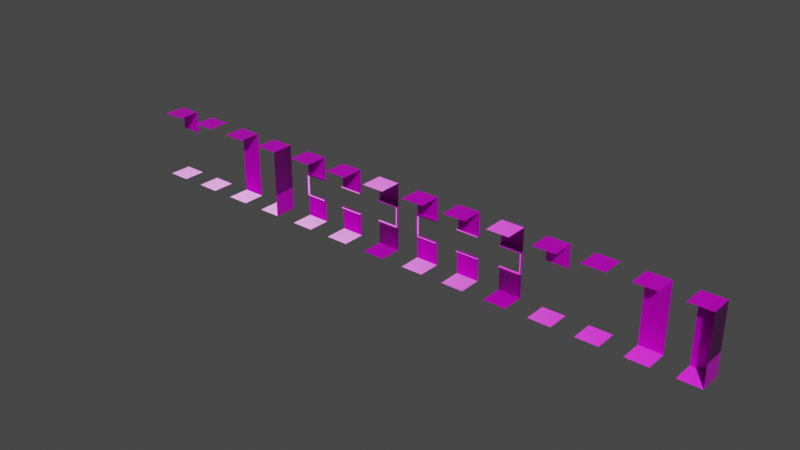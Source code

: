 # Source: tileset.blend  (saved by Blender 3.5.10; exported with 4.5.12 LTS)
import bpy
from mathutils import Matrix  # noqa: F401  (used for matrix-valued properties, if any)

bpy.ops.wm.read_factory_settings(use_empty=True)
scene = bpy.context.scene
scene.name = 'Scene'

# ---- collections
col_collection = bpy.data.collections.new('Collection'); scene.collection.children.link(col_collection)

# ---- images (referenced by path relative to the original .blend; pixels are not part of the script)
import os
ASSET_DIR = os.environ.get("B2B_ASSET_DIR", "")  # directory of the original .blend (textures are referenced by path, not embedded)
HERE = os.path.dirname(os.path.abspath(__file__))  # packed textures are extracted next to this script under _unpacked/

def load_image(name, relpath, width, height, colorspace="sRGB"):
    """Load a texture the original file referenced (path relative to the .blend, or extracted next to this script)."""
    p = next((c for c in (os.path.join(HERE, relpath), os.path.join(ASSET_DIR, relpath)) if relpath and os.path.exists(c)), "")
    if p:
        img = bpy.data.images.load(p, check_existing=True)
        img.name = name
    else:  # same state as the original file: an image datablock whose file is absent (Cycles renders it pink)
        img = bpy.data.images.new(name, width, height)
        img.source = "FILE"
        img.filepath = "//" + (relpath or name)
    img.colorspace_settings.name = colorspace
    return img
img_ta_n_png = load_image('TA_N.png', 'Textures/Atlas/TA_N.png', 1024, 1024, 'Non-Color')
img_ta_a_png = load_image('TA_A.png', 'Textures/Atlas/TA_A.png', 1024, 1024, 'sRGB')

# ---- materials (node trees are filled in below, after node groups)
mat_material_001 = bpy.data.materials.new('Material.001')
mat_material_001.use_transparent_shadow = False

# ---- material node trees
mat_material_001.use_nodes = True; mat_material_001.node_tree.nodes.clear()
_N = mat_material_001.node_tree.nodes; _L = mat_material_001.node_tree.links
n0 = _N.new('ShaderNodeOutputMaterial'); n0.name = 'Material Output'; n0.location = (300, 300)
n1 = _N.new('ShaderNodeNormalMap'); n1.name = 'Normal Map'; n1.location = (-360, -160)
n2 = _N.new('ShaderNodeTexImage'); n2.name = 'Image Texture.001'; n2.location = (-670, -137)
n2.image = img_ta_n_png
n3 = _N.new('ShaderNodeTexImage'); n3.name = 'Image Texture'; n3.location = (-473, 375)
n3.image = img_ta_a_png
n3.interpolation = 'Closest'
n4 = _N.new('ShaderNodeBsdfPrincipled'); n4.name = 'Principled BSDF'; n4.location = (10, 300)
n4.distribution = 'GGX'
n4.subsurface_method = 'RANDOM_WALK_SKIN'
n4.inputs[2].default_value = 0.3
n4.inputs[3].default_value = 1.45
n4.inputs[13].default_value = 0.4045
n4.inputs[20].default_value = 0.13
n4.inputs[27].default_value = (0.0, 0.0, 0.0, 1.0)
n4.inputs[28].default_value = 1.0
_L.new(n4.outputs[0], n0.inputs[0])
_L.new(n3.outputs[0], n4.inputs[0])
_L.new(n1.outputs[0], n4.inputs[5])
_L.new(n2.outputs[0], n1.inputs[1])
n0.is_active_output = True

# ---- world
world_world = bpy.data.worlds.new('World'); scene.world = world_world
world_world.use_nodes = True; world_world.node_tree.nodes.clear()
_N = world_world.node_tree.nodes; _L = world_world.node_tree.links
n0 = _N.new('ShaderNodeOutputWorld'); n0.name = 'World Output'; n0.location = (300, 300)
n1 = _N.new('ShaderNodeBackground'); n1.name = 'Background'; n1.location = (10, 300)
n1.inputs[0].default_value = (0.05088, 0.05088, 0.05088, 1.0)
_L.new(n1.outputs[0], n0.inputs[0])
n0.is_active_output = True
world_world.color = (0.05088, 0.05088, 0.05088)
world_world.use_sun_shadow = False
world_world.sun_shadow_jitter_overblur = 0.0

# ---- meshes
me_plane = bpy.data.meshes.new('Plane')
me_plane.from_pydata([(-1.0, -1.0, 0.0), (1.0, -1.0, 0.0), (-1.0, 1.0, 0.0), (1.0, 1.0, 0.0), (-1.0, 1.0, 2.0), (1.0, 1.0, 2.0), (-1.0, 1.0, 4.0), (1.0, 1.0, 4.0), (-1.0, 1.0, 6.0), (1.0, 1.0, 6.0), (-1.0, -1.0, 6.0), (1.0, -1.0, 6.0)], [], [(0, 1, 3, 2), (2, 3, 5, 4), (4, 5, 7, 6), (6, 7, 9, 8), (8, 9, 11, 10)])
_uv = me_plane.uv_layers.new(name='UVMap')
_uv.uv.foreach_set('vector', [0.0, 0.5, 0.5, 0.5, 0.5, 1.0, 0.0, 1.0, 0.5, 0.5, 1.0, 0.5, 1.0, 1.0, 0.5, 1.0, 0.5, 0.5, 1.0, 0.5, 1.0, 1.0, 0.5, 1.0, 0.5, 0.5, 1.0, 0.5, 1.0, 1.0, 0.5, 1.0, 0.5, 0.0, 1.0, 0.0, 1.0, 0.5, 0.5, 0.5])
me_plane.materials.append(mat_material_001)
me_plane.update()
me_plane_001 = bpy.data.meshes.new('Plane.001')
me_plane_001.from_pydata([(-1.0, -1.0, 0.0), (1.0, -1.0, 0.0), (-1.0, 1.0, 0.0), (1.0, 1.0, 0.0), (-1.0, 1.0, 2.0), (1.0, 1.0, 2.0), (-1.0, 1.0, 4.0), (1.0, 1.0, 4.0), (-1.0, 1.0, 6.0), (1.0, 1.0, 6.0), (-1.0, -1.0, 6.0), (1.0, -1.0, 6.0), (1.0, -1.0, 2.0), (1.0, 1.0, 2.0), (1.0, -1.0, 4.0), (1.0, 1.0, 4.0), (1.0, -1.0, 6.0), (1.0, 1.0, 6.0)], [], [(0, 1, 3, 2), (2, 3, 5, 4), (4, 5, 7, 6), (6, 7, 9, 8), (8, 9, 11, 10), (3, 1, 12, 13), (13, 12, 14, 15), (15, 14, 16, 17)])
_uv = me_plane_001.uv_layers.new(name='UVMap')
_uv.uv.foreach_set('vector', [0.0, 0.5, 0.5, 0.5, 0.5, 1.0, 0.0, 1.0, 0.5, 0.5, 1.0, 0.5, 1.0, 1.0, 0.5, 1.0, 0.5, 0.5, 1.0, 0.5, 1.0, 1.0, 0.5, 1.0, 0.5, 0.5, 1.0, 0.5, 1.0, 1.0, 0.5, 1.0, 0.5, 0.0, 1.0, 0.0, 1.0, 0.5, 0.5, 0.5, 1.0, 1.0, 1.0, 0.5, 0.5, 0.5, 0.5, 1.0, 0.5, 1.0, 0.5, 0.5, 1.0, 0.5, 1.0, 1.0, 0.5, 1.0, 0.5, 0.5, 1.0, 0.5, 1.0, 1.0])
me_plane_001.materials.append(mat_material_001)
me_plane_001.update()
me_plane_002 = bpy.data.meshes.new('Plane.002')
me_plane_002.from_pydata([(-1.0, -1.0, 0.0), (1.0, -1.0, 0.0), (-1.0, 1.0, 0.0), (1.0, 1.0, 0.0), (-1.0, 1.0, 6.0), (1.0, 1.0, 6.0), (-1.0, -1.0, 6.0), (1.0, -1.0, 6.0)], [], [(0, 1, 3, 2), (4, 5, 7, 6)])
_uv = me_plane_002.uv_layers.new(name='UVMap')
_uv.uv.foreach_set('vector', [0.0, 0.5, 0.5, 0.5, 0.5, 1.0, 0.0, 1.0, 0.5, 0.0, 1.0, 0.0, 1.0, 0.5, 0.5, 0.5])
me_plane_002.materials.append(mat_material_001)
me_plane_002.update()
me_plane_003 = bpy.data.meshes.new('Plane.003')
me_plane_003.from_pydata([(-1.0, -1.0, 0.0), (1.0, -1.0, 0.0), (-1.0, 1.0, 0.0), (1.0, 1.0, 0.0), (-1.0, 1.0, 4.0), (1.0, 1.0, 4.0), (-1.0, 1.0, 6.0), (1.0, 1.0, 6.0), (-1.0, -1.0, 6.0), (1.0, -1.0, 6.0)], [], [(0, 1, 3, 2), (4, 5, 7, 6), (6, 7, 9, 8)])
_uv = me_plane_003.uv_layers.new(name='UVMap')
_uv.uv.foreach_set('vector', [0.0, 0.5, 0.5, 0.5, 0.5, 1.0, 0.0, 1.0, 0.5, 0.5, 1.0, 0.5, 1.0, 1.0, 0.5, 1.0, 0.5, 0.0, 1.0, 0.0, 1.0, 0.5, 0.5, 0.5])
me_plane_003.materials.append(mat_material_001)
me_plane_003.update()
me_plane_004 = bpy.data.meshes.new('Plane.004')
me_plane_004.from_pydata([(-1.0, -1.0, 0.0), (1.0, -1.0, 0.0), (-1.0, 1.0, 0.0), (1.0, 1.0, 0.0), (-1.0, 1.0, 2.0), (1.0, 1.0, 2.0), (-1.0, 1.0, 4.0), (1.0, 1.0, 4.0), (-1.0, 1.0, 6.0), (1.0, 1.0, 6.0), (-1.0, -1.0, 6.0), (1.0, -1.0, 6.0), (-1.0, 1.0, 2.0), (1.0, 1.0, 2.0), (-1.0, 1.0, 4.0), (1.0, 1.0, 4.0), (-1.0, 0.8, 2.0), (1.0, 0.8, 2.0), (-1.0, 0.8, 4.0), (1.0, 0.8, 4.0), (-1.0, 0.8, 3.9), (1.0, 0.8, 3.9), (-1.0, 0.8, 2.0), (1.0, 0.8, 2.0), (-1.0, 0.8, 2.1), (1.0, 0.8, 2.1), (-1.0, 1.0, 3.9), (1.0, 1.0, 3.9), (-1.0, 1.0, 2.1), (1.0, 1.0, 2.1)], [], [(0, 1, 3, 2), (2, 3, 5, 4), (6, 7, 9, 8), (8, 9, 11, 10), (7, 6, 14, 15), (4, 5, 13, 12), (15, 14, 18, 19), (12, 13, 17, 16), (19, 18, 20, 21), (16, 17, 23, 22), (22, 23, 25, 24), (24, 25, 29, 28), (21, 20, 26, 27)])
_uv = me_plane_004.uv_layers.new(name='UVMap')
_uv.uv.foreach_set('vector', [0.0, 0.5, 0.5, 0.5, 0.5, 1.0, 0.0, 1.0, 0.5, 0.5, 1.0, 0.5, 1.0, 1.0, 0.5, 1.0, 0.5, 0.5, 1.0, 0.5, 1.0, 1.0, 0.5, 1.0, 0.5, 0.0, 1.0, 0.0, 1.0, 0.5, 0.5, 0.5, 1.0, 0.5, 0.5, 0.5, 0.5, 0.5, 1.0, 0.5, 0.5, 1.0, 1.0, 1.0, 1.0, 1.0, 0.5, 1.0, 0.03661, 0.7589, 0.03661, 0.9246, 0.02003, 0.9246, 0.02003, 0.7589, 0.3045, 0.7715, 0.3045, 0.9244, 0.2892, 0.9244, 0.2892, 0.7715, 0.02003, 0.7589, 0.02003, 0.9246, 0.01174, 0.9246, 0.01174, 0.7589, 0.5, 1.0, 1.0, 1.0, 1.0, 1.0, 0.5, 1.0, 0.4181, 0.7243, 0.4181, 0.643, 0.4222, 0.643, 0.4222, 0.7243, 0.4222, 0.7243, 0.4222, 0.643, 0.4303, 0.643, 0.4303, 0.7243, 1.0, 0.5, 0.5, 0.5, 0.5, 0.5, 1.0, 0.5])
me_plane_004.materials.append(mat_material_001)
me_plane_004.use_mirror_x = True
me_plane_004.update()
me_plane_006 = bpy.data.meshes.new('Plane.006')
me_plane_006.from_pydata([(-1.0, -1.0, 0.0), (1.0, -1.0, 0.0), (-1.0, 1.0, 0.0), (1.0, 1.0, 0.0), (-1.0, 1.0, 2.0), (1.0, 1.0, 2.0), (-1.0, 1.0, 4.0), (1.0, 1.0, 4.0), (-1.0, 1.0, 6.0), (1.0, 1.0, 6.0), (-1.0, -1.0, 6.0), (1.0, -1.0, 6.0), (-1.0, 1.0, 2.0), (1.0, 1.0, 2.0), (-1.0, 1.0, 4.0), (1.0, 1.0, 4.0), (-1.0, 0.8, 2.0), (1.0, 0.8, 2.0), (-1.0, 0.8, 4.0), (1.0, 0.8, 4.0), (-1.0, 0.8, 3.9), (1.0, 0.8, 3.9), (-1.0, 0.8, 2.0), (1.0, 0.8, 2.0), (-1.0, 0.8, 2.1), (1.0, 0.8, 2.1), (-1.0, 1.0, 3.9), (1.0, 1.0, 3.9), (-1.0, 1.0, 2.1), (1.0, 1.0, 2.1), (-1.0, 1.0, 4.0), (-1.0, 0.8, 4.0), (-0.9, 0.8, 2.0), (-0.9, 0.8, 4.0), (-0.9, 1.0, 2.0), (-0.9, 1.0, 4.0)], [], [(0, 1, 3, 2), (2, 3, 5, 4), (6, 7, 9, 8), (8, 9, 11, 10), (7, 6, 14, 15), (4, 5, 13, 12), (15, 14, 18, 19), (12, 13, 17, 16), (19, 18, 20, 21), (16, 17, 23, 22), (22, 23, 25, 24), (24, 25, 29, 28), (21, 20, 26, 27), (12, 16, 31, 30), (31, 16, 32, 33), (33, 32, 34, 35)])
_uv = me_plane_006.uv_layers.new(name='UVMap')
_uv.uv.foreach_set('vector', [0.0, 0.5, 0.5, 0.5, 0.5, 1.0, 0.0, 1.0, 0.5, 0.5, 1.0, 0.5, 1.0, 1.0, 0.5, 1.0, 0.5, 0.5, 1.0, 0.5, 1.0, 1.0, 0.5, 1.0, 0.5, 0.0, 1.0, 0.0, 1.0, 0.5, 0.5, 0.5, 1.0, 0.5, 0.5, 0.5, 0.5, 0.5, 1.0, 0.5, 0.5, 1.0, 1.0, 1.0, 1.0, 1.0, 0.5, 1.0, 0.3865, 0.6792, 0.3865, 0.5325, 0.4012, 0.5325, 0.4012, 0.6792, 0.1739, 0.726, 0.1739, 0.5713, 0.1894, 0.5713, 0.1894, 0.726, 0.4012, 0.6792, 0.4012, 0.5325, 0.4085, 0.5325, 0.4085, 0.6792, 0.5, 1.0, 1.0, 1.0, 1.0, 1.0, 0.5, 1.0, 0.3736, 0.9162, 0.3736, 0.7544, 0.3817, 0.7544, 0.3817, 0.9162, 0.3817, 0.9162, 0.3817, 0.7544, 0.3979, 0.7544, 0.3979, 0.9162, 1.0, 0.5, 0.5, 0.5, 0.5, 0.5, 1.0, 0.5, 0.1739, 0.726, 0.1894, 0.726, 0.1894, 0.8806, 0.1739, 0.8806, 0.1894, 0.8806, 0.1894, 0.726, 0.1971, 0.7259, 0.1971, 0.8805, 0.1, 0.9224, 0.1, 1.0, 3.162e-05, 1.0, 3.171e-05, 0.9224])
me_plane_006.materials.append(mat_material_001)
me_plane_006.use_mirror_x = True
me_plane_006.update()
me_plane_007 = bpy.data.meshes.new('Plane.007')
me_plane_007.from_pydata([(-1.0, -1.0, 0.0), (1.0, -1.0, 0.0), (-1.0, 1.0, 0.0), (1.0, 1.0, 0.0), (-1.0, 1.0, 2.0), (1.0, 1.0, 2.0), (-1.0, 1.0, 4.0), (1.0, 1.0, 4.0), (-1.0, 1.0, 6.0), (1.0, 1.0, 6.0), (-1.0, -1.0, 6.0), (1.0, -1.0, 6.0), (-1.0, 1.0, 2.0), (1.0, 1.0, 2.0), (-1.0, 1.0, 4.0), (1.0, 1.0, 4.0), (-1.0, 0.8, 2.0), (1.0, 0.8, 2.0), (-1.0, 0.8, 4.0), (1.0, 0.8, 4.0), (-1.0, 0.8, 3.9), (1.0, 0.8, 3.9), (-1.0, 0.8, 2.0), (1.0, 0.8, 2.0), (-1.0, 0.8, 2.1), (1.0, 0.8, 2.1), (-1.0, 1.0, 3.9), (1.0, 1.0, 3.9), (-1.0, 1.0, 2.1), (1.0, 1.0, 2.1), (-1.0, 1.0, 4.0), (-1.0, 0.8, 4.0), (-0.9, 0.8, 2.0), (-0.9, 0.8, 4.0), (-0.9, 1.0, 2.0), (-0.9, 1.0, 4.0)], [], [(0, 1, 3, 2), (2, 3, 5, 4), (6, 7, 9, 8), (8, 9, 11, 10), (7, 6, 14, 15), (4, 5, 13, 12), (15, 14, 18, 19), (12, 13, 17, 16), (19, 18, 20, 21), (16, 17, 23, 22), (22, 23, 25, 24), (24, 25, 29, 28), (21, 20, 26, 27), (12, 16, 31, 30), (31, 16, 32, 33), (33, 32, 34, 35)])
_uv = me_plane_007.uv_layers.new(name='UVMap')
_uv.uv.foreach_set('vector', [0.0, 0.5, 0.5, 0.5, 0.5, 1.0, 0.0, 1.0, 0.5, 0.5, 1.0, 0.5, 1.0, 1.0, 0.5, 1.0, 0.5, 0.5, 1.0, 0.5, 1.0, 1.0, 0.5, 1.0, 0.5, 0.0, 1.0, 0.0, 1.0, 0.5, 0.5, 0.5, 1.0, 0.5, 0.5, 0.5, 0.5, 0.5, 1.0, 0.5, 0.5, 1.0, 1.0, 1.0, 1.0, 1.0, 0.5, 1.0, 0.3571, 0.6117, 0.3571, 0.7742, 0.3409, 0.7742, 0.3409, 0.6117, 0.5, 1.0, 1.0, 1.0, 1.0, 1.0, 0.5, 1.0, 0.3409, 0.6117, 0.3409, 0.7742, 0.3328, 0.7742, 0.3328, 0.6117, 0.5, 1.0, 1.0, 1.0, 1.0, 1.0, 0.5, 1.0, 0.2707, 0.6837, 0.2707, 0.7498, 0.2674, 0.7498, 0.2674, 0.6837, 0.2674, 0.6837, 0.2674, 0.7498, 0.2608, 0.7498, 0.2608, 0.6837, 1.0, 0.5, 0.5, 0.5, 0.5, 0.5, 1.0, 0.5, 0.08295, 0.7652, 0.07324, 0.7652, 0.07324, 0.6682, 0.08295, 0.6682, 0.07324, 0.6682, 0.07324, 0.7652, 0.06839, 0.7652, 0.06839, 0.6682, 0.06839, 0.6682, 0.06839, 0.7652, 0.05869, 0.7652, 0.05869, 0.6682])
me_plane_007.materials.append(mat_material_001)
me_plane_007.use_mirror_x = True
me_plane_007.update()
me_plane_008 = bpy.data.meshes.new('Plane.008')
me_plane_008.from_pydata([(-1.0, -1.0, 0.0), (1.0, -1.0, 0.0), (-1.0, 1.0, 0.0), (1.0, 1.0, 0.0), (-1.0, 1.0, 2.0), (1.0, 1.0, 2.0), (-1.0, 1.0, 4.0), (1.0, 1.0, 4.0), (-1.0, 1.0, 6.0), (1.0, 1.0, 6.0), (-1.0, -1.0, 6.0), (1.0, -1.0, 6.0)], [], [(0, 1, 3, 2), (2, 3, 5, 4), (4, 5, 7, 6), (6, 7, 9, 8), (8, 9, 11, 10)])
_uv = me_plane_008.uv_layers.new(name='UVMap')
_uv.uv.foreach_set('vector', [0.0, 0.0, 0.5, 0.0, 0.5, 0.5, 0.0, 0.5, 0.5, 0.5, 1.0, 0.5, 1.0, 1.0, 0.5, 1.0, 0.5, 0.5, 1.0, 0.5, 1.0, 1.0, 0.5, 1.0, 0.5, 0.5, 1.0, 0.5, 1.0, 1.0, 0.5, 1.0, 0.5, 0.0, 1.0, 0.0, 1.0, 0.5, 0.5, 0.5])
me_plane_008.materials.append(mat_material_001)
me_plane_008.update()
me_plane_009 = bpy.data.meshes.new('Plane.009')
me_plane_009.from_pydata([(-1.0, -1.0, 0.0), (1.0, -1.0, 0.0), (-1.0, 1.0, 0.0), (1.0, 1.0, 0.0), (-1.0, 1.0, 2.0), (1.0, 1.0, 2.0), (-1.0, 1.0, 4.0), (1.0, 1.0, 4.0), (-1.0, 1.0, 6.0), (1.0, 1.0, 6.0), (-1.0, -1.0, 6.0), (1.0, -1.0, 6.0), (1.0, -1.0, 2.0), (1.0, 1.0, 2.0), (1.0, -1.0, 4.0), (1.0, 1.0, 4.0), (1.0, -1.0, 6.0), (1.0, 1.0, 6.0)], [], [(0, 1, 3, 2), (2, 3, 5, 4), (4, 5, 7, 6), (6, 7, 9, 8), (8, 9, 11, 10), (3, 1, 12, 13), (13, 12, 14, 15), (15, 14, 16, 17)])
_uv = me_plane_009.uv_layers.new(name='UVMap')
_uv.uv.foreach_set('vector', [0.0, 0.0, 0.5, 0.0, 0.5, 0.5, 0.0, 0.5, 0.5, 0.5, 1.0, 0.5, 1.0, 1.0, 0.5, 1.0, 0.5, 0.5, 1.0, 0.5, 1.0, 1.0, 0.5, 1.0, 0.5, 0.5, 1.0, 0.5, 1.0, 1.0, 0.5, 1.0, 0.5, 0.0, 1.0, 0.0, 1.0, 0.5, 0.5, 0.5, 1.0, 1.0, 1.0, 0.5, 0.5, 0.5, 0.5, 1.0, 0.5, 1.0, 0.5, 0.5, 1.0, 0.5, 1.0, 1.0, 0.5, 1.0, 0.5, 0.5, 1.0, 0.5, 1.0, 1.0])
me_plane_009.materials.append(mat_material_001)
me_plane_009.update()
me_plane_010 = bpy.data.meshes.new('Plane.010')
me_plane_010.from_pydata([(-1.0, -1.0, 0.0), (1.0, -1.0, 0.0), (-1.0, 1.0, 0.0), (1.0, 1.0, 0.0), (-1.0, 1.0, 6.0), (1.0, 1.0, 6.0), (-1.0, -1.0, 6.0), (1.0, -1.0, 6.0)], [], [(0, 1, 3, 2), (4, 5, 7, 6)])
_uv = me_plane_010.uv_layers.new(name='UVMap')
_uv.uv.foreach_set('vector', [0.0, 0.0, 0.5, 0.0, 0.5, 0.5, 0.0, 0.5, 0.5, 0.0, 1.0, 0.0, 1.0, 0.5, 0.5, 0.5])
me_plane_010.materials.append(mat_material_001)
me_plane_010.update()
me_plane_011 = bpy.data.meshes.new('Plane.011')
me_plane_011.from_pydata([(-1.0, -1.0, 0.0), (1.0, -1.0, 0.0), (-1.0, 1.0, 0.0), (1.0, 1.0, 0.0), (-1.0, 1.0, 4.0), (1.0, 1.0, 4.0), (-1.0, 1.0, 6.0), (1.0, 1.0, 6.0), (-1.0, -1.0, 6.0), (1.0, -1.0, 6.0)], [], [(0, 1, 3, 2), (4, 5, 7, 6), (6, 7, 9, 8)])
_uv = me_plane_011.uv_layers.new(name='UVMap')
_uv.uv.foreach_set('vector', [0.0, 0.0, 0.5, 0.0, 0.5, 0.5, 0.0, 0.5, 0.5, 0.5, 1.0, 0.5, 1.0, 1.0, 0.5, 1.0, 0.5, 0.0, 1.0, 0.0, 1.0, 0.5, 0.5, 0.5])
me_plane_011.materials.append(mat_material_001)
me_plane_011.update()
me_plane_012 = bpy.data.meshes.new('Plane.012')
me_plane_012.from_pydata([(-1.0, -1.0, 0.0), (1.0, -1.0, 0.0), (-1.0, 1.0, 0.0), (1.0, 1.0, 0.0), (-1.0, 1.0, 2.0), (1.0, 1.0, 2.0), (-1.0, 1.0, 4.0), (1.0, 1.0, 4.0), (-1.0, 1.0, 6.0), (1.0, 1.0, 6.0), (-1.0, -1.0, 6.0), (1.0, -1.0, 6.0), (-1.0, 1.0, 2.0), (1.0, 1.0, 2.0), (-1.0, 1.0, 4.0), (1.0, 1.0, 4.0), (-1.0, 0.8, 2.0), (1.0, 0.8, 2.0), (-1.0, 0.8, 4.0), (1.0, 0.8, 4.0), (-1.0, 0.8, 3.9), (1.0, 0.8, 3.9), (-1.0, 0.8, 2.0), (1.0, 0.8, 2.0), (-1.0, 0.8, 2.1), (1.0, 0.8, 2.1), (-1.0, 1.0, 3.9), (1.0, 1.0, 3.9), (-1.0, 1.0, 2.1), (1.0, 1.0, 2.1)], [], [(0, 1, 3, 2), (2, 3, 5, 4), (6, 7, 9, 8), (8, 9, 11, 10), (7, 6, 14, 15), (4, 5, 13, 12), (15, 14, 18, 19), (12, 13, 17, 16), (19, 18, 20, 21), (16, 17, 23, 22), (22, 23, 25, 24), (24, 25, 29, 28), (21, 20, 26, 27)])
_uv = me_plane_012.uv_layers.new(name='UVMap')
_uv.uv.foreach_set('vector', [0.0, 0.0, 0.5, 0.0, 0.5, 0.5, 0.0, 0.5, 0.5, 0.5, 1.0, 0.5, 1.0, 1.0, 0.5, 1.0, 0.5, 0.5, 1.0, 0.5, 1.0, 1.0, 0.5, 1.0, 0.5, 0.0, 1.0, 0.0, 1.0, 0.5, 0.5, 0.5, 1.0, 0.5, 0.5, 0.5, 0.5, 0.5, 1.0, 0.5, 0.5, 1.0, 1.0, 1.0, 1.0, 1.0, 0.5, 1.0, 0.03661, 0.7589, 0.03661, 0.9246, 0.02003, 0.9246, 0.02003, 0.7589, 0.3045, 0.7715, 0.3045, 0.9244, 0.2892, 0.9244, 0.2892, 0.7715, 0.02003, 0.7589, 0.02003, 0.9246, 0.01174, 0.9246, 0.01174, 0.7589, 0.5, 1.0, 1.0, 1.0, 1.0, 1.0, 0.5, 1.0, 0.4181, 0.7243, 0.4181, 0.643, 0.4222, 0.643, 0.4222, 0.7243, 0.4222, 0.7243, 0.4222, 0.643, 0.4303, 0.643, 0.4303, 0.7243, 1.0, 0.5, 0.5, 0.5, 0.5, 0.5, 1.0, 0.5])
me_plane_012.materials.append(mat_material_001)
me_plane_012.use_mirror_x = True
me_plane_012.update()
me_plane_013 = bpy.data.meshes.new('Plane.013')
me_plane_013.from_pydata([(-1.0, -1.0, 0.0), (1.0, -1.0, 0.0), (-1.0, 1.0, 0.0), (1.0, 1.0, 0.0), (-1.0, 1.0, 2.0), (1.0, 1.0, 2.0), (-1.0, 1.0, 4.0), (1.0, 1.0, 4.0), (-1.0, 1.0, 6.0), (1.0, 1.0, 6.0), (-1.0, -1.0, 6.0), (1.0, -1.0, 6.0), (-1.0, 1.0, 2.0), (1.0, 1.0, 2.0), (-1.0, 1.0, 4.0), (1.0, 1.0, 4.0), (-1.0, 0.8, 2.0), (1.0, 0.8, 2.0), (-1.0, 0.8, 4.0), (1.0, 0.8, 4.0), (-1.0, 0.8, 3.9), (1.0, 0.8, 3.9), (-1.0, 0.8, 2.0), (1.0, 0.8, 2.0), (-1.0, 0.8, 2.1), (1.0, 0.8, 2.1), (-1.0, 1.0, 3.9), (1.0, 1.0, 3.9), (-1.0, 1.0, 2.1), (1.0, 1.0, 2.1), (-1.0, 1.0, 4.0), (-1.0, 0.8, 4.0), (-0.9, 0.8, 2.0), (-0.9, 0.8, 4.0), (-0.9, 1.0, 2.0), (-0.9, 1.0, 4.0)], [], [(0, 1, 3, 2), (2, 3, 5, 4), (6, 7, 9, 8), (8, 9, 11, 10), (7, 6, 14, 15), (4, 5, 13, 12), (15, 14, 18, 19), (12, 13, 17, 16), (19, 18, 20, 21), (16, 17, 23, 22), (22, 23, 25, 24), (24, 25, 29, 28), (21, 20, 26, 27), (12, 16, 31, 30), (31, 16, 32, 33), (33, 32, 34, 35)])
_uv = me_plane_013.uv_layers.new(name='UVMap')
_uv.uv.foreach_set('vector', [0.0, 0.0, 0.5, 0.0, 0.5, 0.5, 0.0, 0.5, 0.5, 0.5, 1.0, 0.5, 1.0, 1.0, 0.5, 1.0, 0.5, 0.5, 1.0, 0.5, 1.0, 1.0, 0.5, 1.0, 0.5, 0.0, 1.0, 0.0, 1.0, 0.5, 0.5, 0.5, 1.0, 0.5, 0.5, 0.5, 0.5, 0.5, 1.0, 0.5, 0.5, 1.0, 1.0, 1.0, 1.0, 1.0, 0.5, 1.0, 0.3865, 0.6792, 0.3865, 0.5325, 0.4012, 0.5325, 0.4012, 0.6792, 0.1739, 0.726, 0.1739, 0.5713, 0.1894, 0.5713, 0.1894, 0.726, 0.4012, 0.6792, 0.4012, 0.5325, 0.4085, 0.5325, 0.4085, 0.6792, 0.5, 1.0, 1.0, 1.0, 1.0, 1.0, 0.5, 1.0, 0.3736, 0.9162, 0.3736, 0.7544, 0.3817, 0.7544, 0.3817, 0.9162, 0.3817, 0.9162, 0.3817, 0.7544, 0.3979, 0.7544, 0.3979, 0.9162, 1.0, 0.5, 0.5, 0.5, 0.5, 0.5, 1.0, 0.5, 0.1739, 0.726, 0.1894, 0.726, 0.1894, 0.8806, 0.1739, 0.8806, 0.1894, 0.8806, 0.1894, 0.726, 0.1971, 0.7259, 0.1971, 0.8805, 0.1, 0.9224, 0.1, 1.0, 3.162e-05, 1.0, 3.171e-05, 0.9224])
me_plane_013.materials.append(mat_material_001)
me_plane_013.use_mirror_x = True
me_plane_013.update()
me_plane_014 = bpy.data.meshes.new('Plane.014')
me_plane_014.from_pydata([(-1.0, -1.0, 0.0), (1.0, -1.0, 0.0), (-1.0, 1.0, 0.0), (1.0, 1.0, 0.0), (-1.0, 1.0, 2.0), (1.0, 1.0, 2.0), (-1.0, 1.0, 4.0), (1.0, 1.0, 4.0), (-1.0, 1.0, 6.0), (1.0, 1.0, 6.0), (-1.0, -1.0, 6.0), (1.0, -1.0, 6.0), (-1.0, 1.0, 2.0), (1.0, 1.0, 2.0), (-1.0, 1.0, 4.0), (1.0, 1.0, 4.0), (-1.0, 0.8, 2.0), (1.0, 0.8, 2.0), (-1.0, 0.8, 4.0), (1.0, 0.8, 4.0), (-1.0, 0.8, 3.9), (1.0, 0.8, 3.9), (-1.0, 0.8, 2.0), (1.0, 0.8, 2.0), (-1.0, 0.8, 2.1), (1.0, 0.8, 2.1), (-1.0, 1.0, 3.9), (1.0, 1.0, 3.9), (-1.0, 1.0, 2.1), (1.0, 1.0, 2.1), (-1.0, 1.0, 4.0), (-1.0, 0.8, 4.0), (-0.9, 0.8, 2.0), (-0.9, 0.8, 4.0), (-0.9, 1.0, 2.0), (-0.9, 1.0, 4.0)], [], [(0, 1, 3, 2), (2, 3, 5, 4), (6, 7, 9, 8), (8, 9, 11, 10), (7, 6, 14, 15), (4, 5, 13, 12), (15, 14, 18, 19), (12, 13, 17, 16), (19, 18, 20, 21), (16, 17, 23, 22), (22, 23, 25, 24), (24, 25, 29, 28), (21, 20, 26, 27), (12, 16, 31, 30), (31, 16, 32, 33), (33, 32, 34, 35)])
_uv = me_plane_014.uv_layers.new(name='UVMap')
_uv.uv.foreach_set('vector', [0.0, 0.0, 0.5, 0.0, 0.5, 0.5, 0.0, 0.5, 0.5, 0.5, 1.0, 0.5, 1.0, 1.0, 0.5, 1.0, 0.5, 0.5, 1.0, 0.5, 1.0, 1.0, 0.5, 1.0, 0.5, 0.0, 1.0, 0.0, 1.0, 0.5, 0.5, 0.5, 1.0, 0.5, 0.5, 0.5, 0.5, 0.5, 1.0, 0.5, 0.5, 1.0, 1.0, 1.0, 1.0, 1.0, 0.5, 1.0, 0.3571, 0.6117, 0.3571, 0.7742, 0.3409, 0.7742, 0.3409, 0.6117, 0.5, 1.0, 1.0, 1.0, 1.0, 1.0, 0.5, 1.0, 0.3409, 0.6117, 0.3409, 0.7742, 0.3328, 0.7742, 0.3328, 0.6117, 0.5, 1.0, 1.0, 1.0, 1.0, 1.0, 0.5, 1.0, 0.2707, 0.6837, 0.2707, 0.7498, 0.2674, 0.7498, 0.2674, 0.6837, 0.2674, 0.6837, 0.2674, 0.7498, 0.2608, 0.7498, 0.2608, 0.6837, 1.0, 0.5, 0.5, 0.5, 0.5, 0.5, 1.0, 0.5, 0.08295, 0.7652, 0.07324, 0.7652, 0.07324, 0.6682, 0.08295, 0.6682, 0.07324, 0.6682, 0.07324, 0.7652, 0.06839, 0.7652, 0.06839, 0.6682, 0.06839, 0.6682, 0.06839, 0.7652, 0.05869, 0.7652, 0.05869, 0.6682])
me_plane_014.materials.append(mat_material_001)
me_plane_014.use_mirror_x = True
me_plane_014.update()

# ---- objects
ob_normal_wall_col = bpy.data.objects.new('normal-wall-col', me_plane)
ob_normal_corner_col = bpy.data.objects.new('normal-corner-col', me_plane_001)
ob_normal_floorceiling_col = bpy.data.objects.new('normal-floorceiling-col', me_plane_002)
ob_normal_doorway_col = bpy.data.objects.new('normal-doorway-col', me_plane_003)
ob_normal_windowm_col = bpy.data.objects.new('normal-windowM-col', me_plane_004)
ob_normal_windowl_col = bpy.data.objects.new('normal-windowL-col', me_plane_006)
ob_normal_windowr_col = bpy.data.objects.new('normal-windowR-col', me_plane_007)
ob_broken_wall_col = bpy.data.objects.new('broken-wall-col', me_plane_008)
ob_broken_corner_col = bpy.data.objects.new('broken-corner-col', me_plane_009)
ob_broken_floorceiling_col = bpy.data.objects.new('broken-floorceiling-col', me_plane_010)
ob_broken_doorway_col = bpy.data.objects.new('broken-doorway-col', me_plane_011)
ob_broken_windowm_col = bpy.data.objects.new('broken-windowM-col', me_plane_012)
ob_broken_windowl_col = bpy.data.objects.new('broken-windowL-col', me_plane_013)
ob_broken_windowr_col = bpy.data.objects.new('broken-windowR-col', me_plane_014)

# ---- transforms, parenting, visibility, modifiers, constraints
ob_normal_wall_col.location = (5.0, 0.0, 0.0)
ob_normal_wall_col.scale = (0.5, 0.5, 0.5)
ob_normal_corner_col.location = (7.0, 0.0, 0.0)
ob_normal_corner_col.scale = (0.5, 0.5, 0.5)
ob_normal_floorceiling_col.location = (3.0, 0.0, 0.0)
ob_normal_floorceiling_col.scale = (0.5, 0.5, 0.5)
ob_normal_doorway_col.location = (1.0, 0.0, 0.0)
ob_normal_doorway_col.scale = (0.5, 0.5, 0.5)
ob_normal_windowm_col.location = (-3.0, 0.0, 0.0)
ob_normal_windowm_col.scale = (0.5, 0.5, 0.5)
ob_normal_windowm_col.use_mesh_mirror_x = True
ob_normal_windowl_col.location = (-5.0, 0.0, 0.0)
ob_normal_windowl_col.scale = (0.5, 0.5, 0.5)
ob_normal_windowl_col.use_mesh_mirror_x = True
ob_normal_windowr_col.location = (-1.0, 0.0, 0.0)
ob_normal_windowr_col.scale = (-0.5, 0.5, 0.5)
ob_normal_windowr_col.use_mesh_mirror_x = True
ob_broken_wall_col.location = (-15.0, 0.0, 0.0)
ob_broken_wall_col.scale = (0.5, 0.5, 0.5)
ob_broken_corner_col.location = (-13.0, 0.0, 0.0)
ob_broken_corner_col.scale = (0.5, 0.5, 0.5)
ob_broken_floorceiling_col.location = (-17.0, 0.0, 0.0)
ob_broken_floorceiling_col.scale = (0.5, 0.5, 0.5)
ob_broken_doorway_col.location = (-19.0, 0.0, 0.0)
ob_broken_doorway_col.scale = (0.5, 0.5, 0.5)
ob_broken_windowm_col.location = (-9.0, 0.0, 0.0)
ob_broken_windowm_col.scale = (0.5, 0.5, 0.5)
ob_broken_windowm_col.use_mesh_mirror_x = True
ob_broken_windowl_col.location = (-11.0, 0.0, 0.0)
ob_broken_windowl_col.scale = (0.5, 0.5, 0.5)
ob_broken_windowl_col.use_mesh_mirror_x = True
ob_broken_windowr_col.location = (-7.0, 0.0, 0.0)
ob_broken_windowr_col.scale = (-0.5, 0.5, 0.5)
ob_broken_windowr_col.use_mesh_mirror_x = True

# ---- collection membership
col_collection.objects.link(ob_normal_wall_col)
col_collection.objects.link(ob_normal_corner_col)
col_collection.objects.link(ob_normal_floorceiling_col)
col_collection.objects.link(ob_normal_doorway_col)
col_collection.objects.link(ob_normal_windowm_col)
col_collection.objects.link(ob_normal_windowl_col)
col_collection.objects.link(ob_normal_windowr_col)
col_collection.objects.link(ob_broken_wall_col)
col_collection.objects.link(ob_broken_corner_col)
col_collection.objects.link(ob_broken_floorceiling_col)
col_collection.objects.link(ob_broken_doorway_col)
col_collection.objects.link(ob_broken_windowm_col)
col_collection.objects.link(ob_broken_windowl_col)
col_collection.objects.link(ob_broken_windowr_col)

# ---- scene / render settings (as saved in the file)
scene.frame_start = 1; scene.frame_end = 250; scene.frame_set(0)
scene.render.engine = 'BLENDER_EEVEE_NEXT'
scene.cycles.sampling_pattern = 'TABULATED_SOBOL'
scene.view_settings.view_transform = 'Filmic'
bpy.context.view_layer.update()

# ---- added for rendering (the .blend has no active camera and no usable light): camera, sun
cam_auto = bpy.data.cameras.new('AutoCamera')
cam_auto.lens = 50.0
cam_auto.sensor_width = 36.0
cam_auto.clip_end = 1000.0
ob_auto_camera = bpy.data.objects.new('AutoCamera', cam_auto)
scene.collection.objects.link(ob_auto_camera)
ob_auto_camera.location = (19.1518, -30.1822, 21.6215)
ob_auto_camera.rotation_euler = (1.09748, -7.21219e-08, 0.694738)
scene.camera = ob_auto_camera
light_auto_sun = bpy.data.lights.new('AutoSun', 'SUN')
light_auto_sun.energy = 3.0
light_auto_sun.angle = 0.0523599
ob_auto_sun = bpy.data.objects.new('AutoSun', light_auto_sun)
scene.collection.objects.link(ob_auto_sun)
ob_auto_sun.rotation_euler = (0.872665, 0.174533, 0.523599)
bpy.context.view_layer.update()
